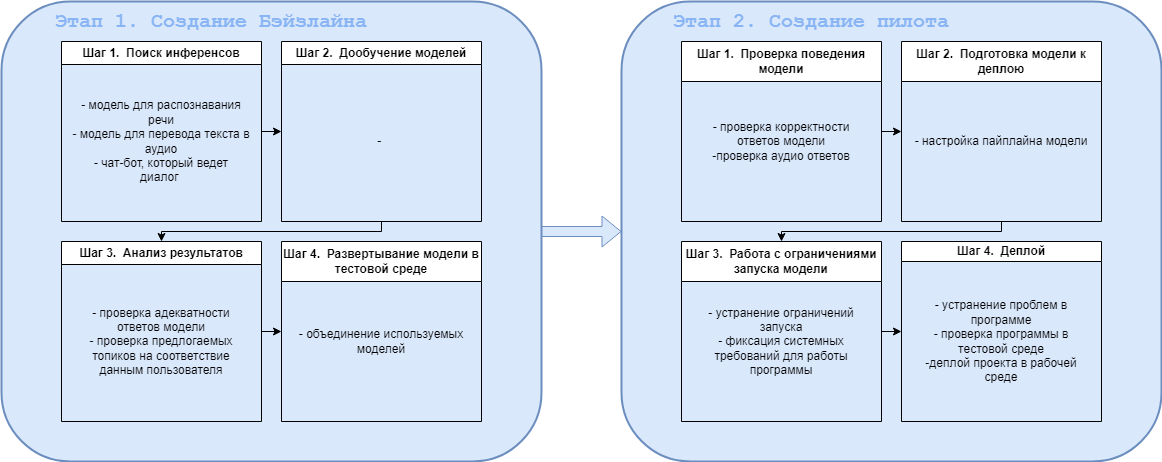

The diagram above was exported from draw.io. Its source (the exported page's mxGraphModel, read from the mxfile embedded in the PNG):
<mxGraphModel dx="1431" dy="810" grid="1" gridSize="10" guides="1" tooltips="1" connect="1" arrows="1" fold="1" page="1" pageScale="1" pageWidth="827" pageHeight="1169" math="0" shadow="0">
  <root>
    <mxCell id="0" />
    <mxCell id="1" parent="0" />
    <mxCell id="EyY9F_m7AwwRCvbQOQBc-11" value="" style="rounded=1;whiteSpace=wrap;html=1;fillColor=#dae8fc;strokeWidth=2;strokeColor=#6c8ebf;fillStyle=auto;shadow=0;glass=0;absoluteArcSize=0;portConstraintRotation=0;overflow=visible;" vertex="1" parent="1">
      <mxGeometry x="20" y="40" width="540" height="460" as="geometry" />
    </mxCell>
    <mxCell id="EyY9F_m7AwwRCvbQOQBc-1" value="Шаг 1.&amp;nbsp; Поиск инференсов" style="swimlane;whiteSpace=wrap;html=1;" vertex="1" parent="1">
      <mxGeometry x="80" y="80" width="200" height="180" as="geometry" />
    </mxCell>
    <mxCell id="EyY9F_m7AwwRCvbQOQBc-4" value="- модель для распознавания речи&lt;br style=&quot;border-color: var(--border-color);&quot;&gt;&lt;span style=&quot;&quot;&gt;- модель для перевода текста в аудио&lt;br&gt;- чат-бот, который ведет диалог&amp;nbsp;&lt;br&gt;&lt;/span&gt;" style="rounded=0;whiteSpace=wrap;html=1;strokeColor=none;fillColor=none;" vertex="1" parent="EyY9F_m7AwwRCvbQOQBc-1">
      <mxGeometry x="10" y="30" width="180" height="140" as="geometry" />
    </mxCell>
    <mxCell id="EyY9F_m7AwwRCvbQOQBc-5" value="Шаг 2.&amp;nbsp; Дообучение моделей" style="swimlane;whiteSpace=wrap;html=1;" vertex="1" parent="1">
      <mxGeometry x="300" y="80" width="200" height="180" as="geometry" />
    </mxCell>
    <mxCell id="EyY9F_m7AwwRCvbQOQBc-6" value="&lt;span style=&quot;&quot;&gt;-&amp;nbsp;&lt;br&gt;&lt;/span&gt;" style="rounded=0;whiteSpace=wrap;html=1;strokeColor=none;fillColor=none;" vertex="1" parent="EyY9F_m7AwwRCvbQOQBc-5">
      <mxGeometry x="10" y="30" width="180" height="140" as="geometry" />
    </mxCell>
    <mxCell id="EyY9F_m7AwwRCvbQOQBc-7" value="Шаг 3.&amp;nbsp; Анализ результатов" style="swimlane;whiteSpace=wrap;html=1;" vertex="1" parent="1">
      <mxGeometry x="80" y="280" width="200" height="180" as="geometry" />
    </mxCell>
    <mxCell id="EyY9F_m7AwwRCvbQOQBc-8" value="&lt;span style=&quot;&quot;&gt;- проверка адекватности ответов модели&lt;br&gt;- проверка предлогаемых топиков на соответствие данным пользователя&lt;br&gt;&lt;/span&gt;" style="rounded=0;whiteSpace=wrap;html=1;strokeColor=none;fillColor=none;" vertex="1" parent="EyY9F_m7AwwRCvbQOQBc-7">
      <mxGeometry x="10" y="30" width="180" height="140" as="geometry" />
    </mxCell>
    <mxCell id="EyY9F_m7AwwRCvbQOQBc-9" value="Шаг 4.&amp;nbsp; Развертывание модели в тестовой среде" style="swimlane;whiteSpace=wrap;html=1;startSize=40;" vertex="1" parent="1">
      <mxGeometry x="300" y="280" width="200" height="180" as="geometry" />
    </mxCell>
    <mxCell id="EyY9F_m7AwwRCvbQOQBc-10" value="&lt;span style=&quot;&quot;&gt;- объединение используемых моделей&lt;br&gt;&lt;/span&gt;" style="rounded=0;whiteSpace=wrap;html=1;strokeColor=none;fillColor=none;" vertex="1" parent="EyY9F_m7AwwRCvbQOQBc-9">
      <mxGeometry x="10" y="30" width="180" height="140" as="geometry" />
    </mxCell>
    <mxCell id="EyY9F_m7AwwRCvbQOQBc-12" value="&lt;b&gt;&lt;font color=&quot;#8ab5f4&quot; face=&quot;Courier New&quot; style=&quot;font-size: 20px;&quot;&gt;Этап 1. Создание Бэйзлайна&lt;/font&gt;&lt;/b&gt;" style="text;html=1;strokeColor=none;fillColor=none;align=center;verticalAlign=middle;whiteSpace=wrap;rounded=0;" vertex="1" parent="1">
      <mxGeometry x="60" y="40" width="340" height="40" as="geometry" />
    </mxCell>
    <mxCell id="EyY9F_m7AwwRCvbQOQBc-14" value="" style="shape=flexArrow;endArrow=classic;html=1;rounded=0;exitX=1;exitY=0.5;exitDx=0;exitDy=0;fillColor=#dae8fc;strokeColor=#6c8ebf;" edge="1" parent="1" source="EyY9F_m7AwwRCvbQOQBc-11">
      <mxGeometry width="50" height="50" relative="1" as="geometry">
        <mxPoint x="650" y="260" as="sourcePoint" />
        <mxPoint x="640" y="270" as="targetPoint" />
      </mxGeometry>
    </mxCell>
    <mxCell id="EyY9F_m7AwwRCvbQOQBc-15" value="" style="rounded=1;whiteSpace=wrap;html=1;fillColor=#dae8fc;strokeWidth=2;strokeColor=#6c8ebf;fillStyle=auto;shadow=0;glass=0;absoluteArcSize=0;portConstraintRotation=0;overflow=visible;" vertex="1" parent="1">
      <mxGeometry x="640" y="40" width="540" height="460" as="geometry" />
    </mxCell>
    <mxCell id="EyY9F_m7AwwRCvbQOQBc-16" value="Шаг 1.&amp;nbsp; Проверка поведения модели" style="swimlane;whiteSpace=wrap;html=1;startSize=40;" vertex="1" parent="1">
      <mxGeometry x="700" y="80" width="200" height="180" as="geometry" />
    </mxCell>
    <mxCell id="EyY9F_m7AwwRCvbQOQBc-17" value="&lt;span style=&quot;&quot;&gt;- проверка корректности ответов модели&lt;br&gt;-проверка аудио ответов&lt;br&gt;&lt;/span&gt;" style="rounded=0;whiteSpace=wrap;html=1;strokeColor=none;fillColor=none;" vertex="1" parent="EyY9F_m7AwwRCvbQOQBc-16">
      <mxGeometry x="10" y="30" width="180" height="140" as="geometry" />
    </mxCell>
    <mxCell id="EyY9F_m7AwwRCvbQOQBc-18" value="Шаг 2.&amp;nbsp; Подготовка модели к деплою" style="swimlane;whiteSpace=wrap;html=1;startSize=40;" vertex="1" parent="1">
      <mxGeometry x="920" y="80" width="200" height="180" as="geometry" />
    </mxCell>
    <mxCell id="EyY9F_m7AwwRCvbQOQBc-19" value="&lt;span style=&quot;&quot;&gt;- настройка пайплайна модели&lt;br&gt;&lt;/span&gt;" style="rounded=0;whiteSpace=wrap;html=1;strokeColor=none;fillColor=none;" vertex="1" parent="EyY9F_m7AwwRCvbQOQBc-18">
      <mxGeometry x="10" y="30" width="180" height="140" as="geometry" />
    </mxCell>
    <mxCell id="EyY9F_m7AwwRCvbQOQBc-20" value="Шаг 3.&amp;nbsp; Работа с ограничениями запуска модели" style="swimlane;whiteSpace=wrap;html=1;startSize=40;" vertex="1" parent="1">
      <mxGeometry x="700" y="280" width="200" height="180" as="geometry" />
    </mxCell>
    <mxCell id="EyY9F_m7AwwRCvbQOQBc-21" value="&lt;span style=&quot;&quot;&gt;- устранение ограничений запуска&lt;br&gt;- фиксация системных требований для работы программы&lt;br&gt;&lt;/span&gt;" style="rounded=0;whiteSpace=wrap;html=1;strokeColor=none;fillColor=none;" vertex="1" parent="EyY9F_m7AwwRCvbQOQBc-20">
      <mxGeometry x="10" y="30" width="180" height="140" as="geometry" />
    </mxCell>
    <mxCell id="EyY9F_m7AwwRCvbQOQBc-22" value="Шаг 4.&amp;nbsp; Деплой" style="swimlane;whiteSpace=wrap;html=1;startSize=20;" vertex="1" parent="1">
      <mxGeometry x="920" y="280" width="200" height="180" as="geometry" />
    </mxCell>
    <mxCell id="EyY9F_m7AwwRCvbQOQBc-23" value="&lt;span style=&quot;&quot;&gt;- устранение проблем в программе&lt;br&gt;- проверка программы в тестовой среде&lt;br&gt;-деплой проекта в рабочей среде&lt;br&gt;&lt;/span&gt;" style="rounded=0;whiteSpace=wrap;html=1;strokeColor=none;fillColor=none;" vertex="1" parent="EyY9F_m7AwwRCvbQOQBc-22">
      <mxGeometry x="10" y="30" width="180" height="140" as="geometry" />
    </mxCell>
    <mxCell id="EyY9F_m7AwwRCvbQOQBc-24" value="&lt;b&gt;&lt;font color=&quot;#8ab5f4&quot; face=&quot;Courier New&quot; style=&quot;font-size: 20px;&quot;&gt;Этап 2. Создание пилота&lt;/font&gt;&lt;/b&gt;" style="text;html=1;strokeColor=none;fillColor=none;align=center;verticalAlign=middle;whiteSpace=wrap;rounded=0;" vertex="1" parent="1">
      <mxGeometry x="680" y="40" width="300" height="40" as="geometry" />
    </mxCell>
    <mxCell id="EyY9F_m7AwwRCvbQOQBc-25" value="" style="endArrow=classic;html=1;rounded=0;exitX=1;exitY=0.5;exitDx=0;exitDy=0;" edge="1" parent="1" source="EyY9F_m7AwwRCvbQOQBc-1">
      <mxGeometry width="50" height="50" relative="1" as="geometry">
        <mxPoint x="440" y="250" as="sourcePoint" />
        <mxPoint x="300" y="170" as="targetPoint" />
      </mxGeometry>
    </mxCell>
    <mxCell id="EyY9F_m7AwwRCvbQOQBc-26" value="" style="endArrow=classic;html=1;rounded=0;exitX=0.5;exitY=1;exitDx=0;exitDy=0;entryX=0.5;entryY=0;entryDx=0;entryDy=0;" edge="1" parent="1" source="EyY9F_m7AwwRCvbQOQBc-5" target="EyY9F_m7AwwRCvbQOQBc-7">
      <mxGeometry width="50" height="50" relative="1" as="geometry">
        <mxPoint x="430" y="260" as="sourcePoint" />
        <mxPoint x="480" y="210" as="targetPoint" />
        <Array as="points">
          <mxPoint x="400" y="270" />
          <mxPoint x="180" y="270" />
        </Array>
      </mxGeometry>
    </mxCell>
    <mxCell id="EyY9F_m7AwwRCvbQOQBc-27" value="" style="endArrow=classic;html=1;rounded=0;exitX=1;exitY=0.5;exitDx=0;exitDy=0;entryX=0;entryY=0.5;entryDx=0;entryDy=0;" edge="1" parent="1" source="EyY9F_m7AwwRCvbQOQBc-7" target="EyY9F_m7AwwRCvbQOQBc-9">
      <mxGeometry width="50" height="50" relative="1" as="geometry">
        <mxPoint x="430" y="260" as="sourcePoint" />
        <mxPoint x="480" y="210" as="targetPoint" />
      </mxGeometry>
    </mxCell>
    <mxCell id="EyY9F_m7AwwRCvbQOQBc-29" value="" style="endArrow=classic;html=1;rounded=0;entryX=0;entryY=0.5;entryDx=0;entryDy=0;" edge="1" parent="1" target="EyY9F_m7AwwRCvbQOQBc-18">
      <mxGeometry width="50" height="50" relative="1" as="geometry">
        <mxPoint x="900" y="170" as="sourcePoint" />
        <mxPoint x="310" y="180" as="targetPoint" />
      </mxGeometry>
    </mxCell>
    <mxCell id="EyY9F_m7AwwRCvbQOQBc-31" value="" style="endArrow=classic;html=1;rounded=0;exitX=1;exitY=0.5;exitDx=0;exitDy=0;entryX=0;entryY=0.5;entryDx=0;entryDy=0;" edge="1" parent="1" source="EyY9F_m7AwwRCvbQOQBc-20" target="EyY9F_m7AwwRCvbQOQBc-22">
      <mxGeometry width="50" height="50" relative="1" as="geometry">
        <mxPoint x="300" y="190" as="sourcePoint" />
        <mxPoint x="320" y="190" as="targetPoint" />
      </mxGeometry>
    </mxCell>
    <mxCell id="EyY9F_m7AwwRCvbQOQBc-32" value="" style="endArrow=classic;html=1;rounded=0;exitX=0.5;exitY=1;exitDx=0;exitDy=0;entryX=0.5;entryY=0;entryDx=0;entryDy=0;" edge="1" parent="1" source="EyY9F_m7AwwRCvbQOQBc-18" target="EyY9F_m7AwwRCvbQOQBc-20">
      <mxGeometry width="50" height="50" relative="1" as="geometry">
        <mxPoint x="310" y="200" as="sourcePoint" />
        <mxPoint x="330" y="200" as="targetPoint" />
        <Array as="points">
          <mxPoint x="1020" y="270" />
          <mxPoint x="800" y="270" />
        </Array>
      </mxGeometry>
    </mxCell>
  </root>
</mxGraphModel>